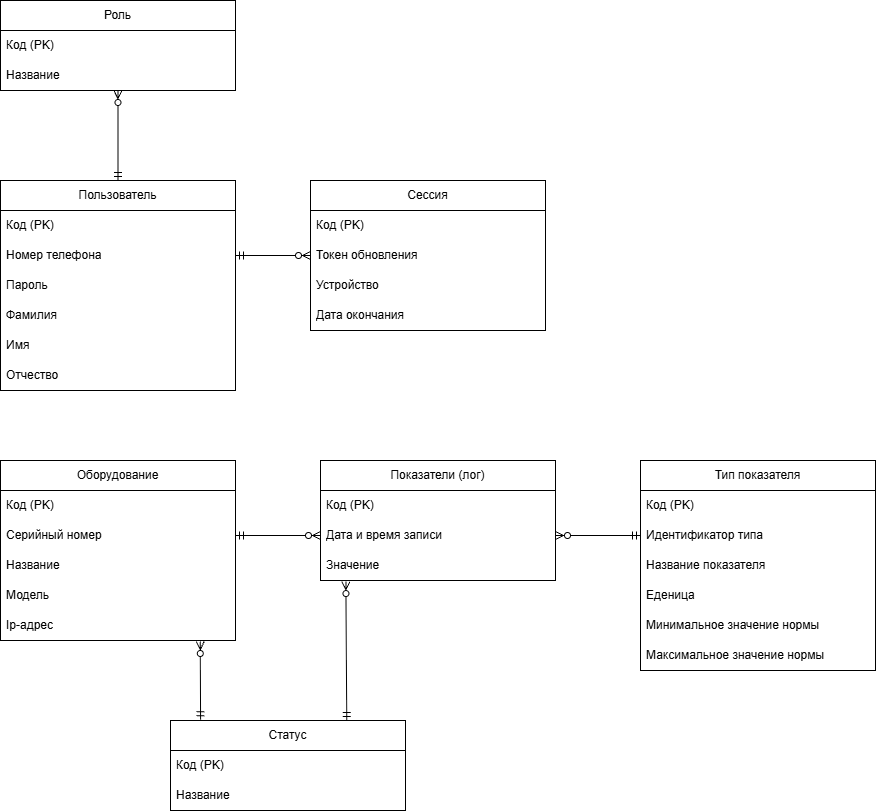

The diagram above was exported from draw.io. Its source (the exported page's mxGraphModel, read from the mxfile embedded in the PNG):
<mxGraphModel dx="2745" dy="1840" grid="1" gridSize="10" guides="1" tooltips="1" connect="1" arrows="1" fold="1" page="1" pageScale="1" pageWidth="827" pageHeight="1169" math="0" shadow="0">
  <root>
    <mxCell id="0" />
    <mxCell id="1" parent="0" />
    <mxCell id="Lj2yGyU49_OS2TwKNVH4-7" parent="1" style="swimlane;fontStyle=0;childLayout=stackLayout;horizontal=1;startSize=30;horizontalStack=0;resizeParent=1;resizeParentMax=0;resizeLast=0;collapsible=1;marginBottom=0;whiteSpace=wrap;html=1;" value="Роль" vertex="1">
      <mxGeometry height="90" width="235" x="-920" y="-220" as="geometry" />
    </mxCell>
    <mxCell id="Lj2yGyU49_OS2TwKNVH4-8" parent="Lj2yGyU49_OS2TwKNVH4-7" style="text;strokeColor=none;fillColor=none;align=left;verticalAlign=middle;spacingLeft=4;spacingRight=4;overflow=hidden;points=[[0,0.5],[1,0.5]];portConstraint=eastwest;rotatable=0;whiteSpace=wrap;html=1;" value="Код (PK)" vertex="1">
      <mxGeometry height="30" width="235" y="30" as="geometry" />
    </mxCell>
    <mxCell id="Lj2yGyU49_OS2TwKNVH4-9" parent="Lj2yGyU49_OS2TwKNVH4-7" style="text;strokeColor=none;fillColor=none;align=left;verticalAlign=middle;spacingLeft=4;spacingRight=4;overflow=hidden;points=[[0,0.5],[1,0.5]];portConstraint=eastwest;rotatable=0;whiteSpace=wrap;html=1;" value="Название&amp;nbsp;" vertex="1">
      <mxGeometry height="30" width="235" y="60" as="geometry" />
    </mxCell>
    <mxCell id="Lj2yGyU49_OS2TwKNVH4-12" parent="1" style="swimlane;fontStyle=0;childLayout=stackLayout;horizontal=1;startSize=30;horizontalStack=0;resizeParent=1;resizeParentMax=0;resizeLast=0;collapsible=1;marginBottom=0;whiteSpace=wrap;html=1;" value="Пользователь" vertex="1">
      <mxGeometry height="210" width="235" x="-920" y="-40" as="geometry" />
    </mxCell>
    <mxCell id="Lj2yGyU49_OS2TwKNVH4-13" parent="Lj2yGyU49_OS2TwKNVH4-12" style="text;strokeColor=none;fillColor=none;align=left;verticalAlign=middle;spacingLeft=4;spacingRight=4;overflow=hidden;points=[[0,0.5],[1,0.5]];portConstraint=eastwest;rotatable=0;whiteSpace=wrap;html=1;" value="Код (PK)" vertex="1">
      <mxGeometry height="30" width="235" y="30" as="geometry" />
    </mxCell>
    <mxCell id="Lj2yGyU49_OS2TwKNVH4-15" parent="Lj2yGyU49_OS2TwKNVH4-12" style="text;strokeColor=none;fillColor=none;align=left;verticalAlign=middle;spacingLeft=4;spacingRight=4;overflow=hidden;points=[[0,0.5],[1,0.5]];portConstraint=eastwest;rotatable=0;whiteSpace=wrap;html=1;" value="Номер телефона" vertex="1">
      <mxGeometry height="30" width="235" y="60" as="geometry" />
    </mxCell>
    <mxCell id="Lj2yGyU49_OS2TwKNVH4-18" parent="Lj2yGyU49_OS2TwKNVH4-12" style="text;strokeColor=none;fillColor=none;align=left;verticalAlign=middle;spacingLeft=4;spacingRight=4;overflow=hidden;points=[[0,0.5],[1,0.5]];portConstraint=eastwest;rotatable=0;whiteSpace=wrap;html=1;" value="Пароль" vertex="1">
      <mxGeometry height="30" width="235" y="90" as="geometry" />
    </mxCell>
    <mxCell id="Lj2yGyU49_OS2TwKNVH4-14" parent="Lj2yGyU49_OS2TwKNVH4-12" style="text;strokeColor=none;fillColor=none;align=left;verticalAlign=middle;spacingLeft=4;spacingRight=4;overflow=hidden;points=[[0,0.5],[1,0.5]];portConstraint=eastwest;rotatable=0;whiteSpace=wrap;html=1;" value="Фамилия" vertex="1">
      <mxGeometry height="30" width="235" y="120" as="geometry" />
    </mxCell>
    <mxCell id="Lj2yGyU49_OS2TwKNVH4-16" parent="Lj2yGyU49_OS2TwKNVH4-12" style="text;strokeColor=none;fillColor=none;align=left;verticalAlign=middle;spacingLeft=4;spacingRight=4;overflow=hidden;points=[[0,0.5],[1,0.5]];portConstraint=eastwest;rotatable=0;whiteSpace=wrap;html=1;" value="Имя" vertex="1">
      <mxGeometry height="30" width="235" y="150" as="geometry" />
    </mxCell>
    <mxCell id="Lj2yGyU49_OS2TwKNVH4-17" parent="Lj2yGyU49_OS2TwKNVH4-12" style="text;strokeColor=none;fillColor=none;align=left;verticalAlign=middle;spacingLeft=4;spacingRight=4;overflow=hidden;points=[[0,0.5],[1,0.5]];portConstraint=eastwest;rotatable=0;whiteSpace=wrap;html=1;" value="Отчество" vertex="1">
      <mxGeometry height="30" width="235" y="180" as="geometry" />
    </mxCell>
    <mxCell id="Lj2yGyU49_OS2TwKNVH4-24" edge="1" parent="1" style="edgeStyle=orthogonalEdgeStyle;rounded=0;orthogonalLoop=1;jettySize=auto;html=1;entryX=0.5;entryY=0;entryDx=0;entryDy=0;startArrow=ERzeroToMany;startFill=0;endArrow=ERmandOne;endFill=0;" target="Lj2yGyU49_OS2TwKNVH4-12">
      <mxGeometry relative="1" as="geometry">
        <Array as="points">
          <mxPoint x="-802" y="-110" />
          <mxPoint x="-802" y="-110" />
        </Array>
        <mxPoint x="-802.5" y="-130" as="sourcePoint" />
      </mxGeometry>
    </mxCell>
    <mxCell id="Lj2yGyU49_OS2TwKNVH4-56" parent="1" style="swimlane;fontStyle=0;childLayout=stackLayout;horizontal=1;startSize=30;horizontalStack=0;resizeParent=1;resizeParentMax=0;resizeLast=0;collapsible=1;marginBottom=0;whiteSpace=wrap;html=1;" value="Оборудование" vertex="1">
      <mxGeometry height="180" width="235" x="-920" y="240" as="geometry" />
    </mxCell>
    <mxCell id="Lj2yGyU49_OS2TwKNVH4-57" parent="Lj2yGyU49_OS2TwKNVH4-56" style="text;strokeColor=none;fillColor=none;align=left;verticalAlign=middle;spacingLeft=4;spacingRight=4;overflow=hidden;points=[[0,0.5],[1,0.5]];portConstraint=eastwest;rotatable=0;whiteSpace=wrap;html=1;" value="Код (PK)" vertex="1">
      <mxGeometry height="30" width="235" y="30" as="geometry" />
    </mxCell>
    <mxCell id="Lj2yGyU49_OS2TwKNVH4-60" parent="Lj2yGyU49_OS2TwKNVH4-56" style="text;strokeColor=none;fillColor=none;align=left;verticalAlign=middle;spacingLeft=4;spacingRight=4;overflow=hidden;points=[[0,0.5],[1,0.5]];portConstraint=eastwest;rotatable=0;whiteSpace=wrap;html=1;" value="Серийный номер" vertex="1">
      <mxGeometry height="30" width="235" y="60" as="geometry" />
    </mxCell>
    <mxCell id="S_XLbKqzm5HJf2oNgOvF-23" parent="Lj2yGyU49_OS2TwKNVH4-56" style="text;strokeColor=none;fillColor=none;align=left;verticalAlign=middle;spacingLeft=4;spacingRight=4;overflow=hidden;points=[[0,0.5],[1,0.5]];portConstraint=eastwest;rotatable=0;whiteSpace=wrap;html=1;" value="Название" vertex="1">
      <mxGeometry height="30" width="235" y="90" as="geometry" />
    </mxCell>
    <mxCell id="Lj2yGyU49_OS2TwKNVH4-59" parent="Lj2yGyU49_OS2TwKNVH4-56" style="text;strokeColor=none;fillColor=none;align=left;verticalAlign=middle;spacingLeft=4;spacingRight=4;overflow=hidden;points=[[0,0.5],[1,0.5]];portConstraint=eastwest;rotatable=0;whiteSpace=wrap;html=1;" value="Модель" vertex="1">
      <mxGeometry height="30" width="235" y="120" as="geometry" />
    </mxCell>
    <mxCell id="Lj2yGyU49_OS2TwKNVH4-61" parent="Lj2yGyU49_OS2TwKNVH4-56" style="text;strokeColor=none;fillColor=none;align=left;verticalAlign=middle;spacingLeft=4;spacingRight=4;overflow=hidden;points=[[0,0.5],[1,0.5]];portConstraint=eastwest;rotatable=0;whiteSpace=wrap;html=1;" value="Ip-адрес" vertex="1">
      <mxGeometry height="30" width="235" y="150" as="geometry" />
    </mxCell>
    <mxCell id="52VU9XKznhfn88aC8VnB-2" parent="1" style="swimlane;fontStyle=0;childLayout=stackLayout;horizontal=1;startSize=30;horizontalStack=0;resizeParent=1;resizeParentMax=0;resizeLast=0;collapsible=1;marginBottom=0;whiteSpace=wrap;html=1;" value="Статус" vertex="1">
      <mxGeometry height="90" width="235" x="-750" y="500" as="geometry" />
    </mxCell>
    <mxCell id="52VU9XKznhfn88aC8VnB-3" parent="52VU9XKznhfn88aC8VnB-2" style="text;strokeColor=none;fillColor=none;align=left;verticalAlign=middle;spacingLeft=4;spacingRight=4;overflow=hidden;points=[[0,0.5],[1,0.5]];portConstraint=eastwest;rotatable=0;whiteSpace=wrap;html=1;" value="Код (PK)" vertex="1">
      <mxGeometry height="30" width="235" y="30" as="geometry" />
    </mxCell>
    <mxCell id="52VU9XKznhfn88aC8VnB-4" parent="52VU9XKznhfn88aC8VnB-2" style="text;strokeColor=none;fillColor=none;align=left;verticalAlign=middle;spacingLeft=4;spacingRight=4;overflow=hidden;points=[[0,0.5],[1,0.5]];portConstraint=eastwest;rotatable=0;whiteSpace=wrap;html=1;" value="Название&amp;nbsp;" vertex="1">
      <mxGeometry height="30" width="235" y="60" as="geometry" />
    </mxCell>
    <mxCell id="S_XLbKqzm5HJf2oNgOvF-5" parent="1" style="swimlane;fontStyle=0;childLayout=stackLayout;horizontal=1;startSize=30;horizontalStack=0;resizeParent=1;resizeParentMax=0;resizeLast=0;collapsible=1;marginBottom=0;whiteSpace=wrap;html=1;" value="Сессия" vertex="1">
      <mxGeometry height="150" width="235" x="-610" y="-40" as="geometry" />
    </mxCell>
    <mxCell id="S_XLbKqzm5HJf2oNgOvF-6" parent="S_XLbKqzm5HJf2oNgOvF-5" style="text;strokeColor=none;fillColor=none;align=left;verticalAlign=middle;spacingLeft=4;spacingRight=4;overflow=hidden;points=[[0,0.5],[1,0.5]];portConstraint=eastwest;rotatable=0;whiteSpace=wrap;html=1;" value="Код (PK)" vertex="1">
      <mxGeometry height="30" width="235" y="30" as="geometry" />
    </mxCell>
    <mxCell id="S_XLbKqzm5HJf2oNgOvF-8" parent="S_XLbKqzm5HJf2oNgOvF-5" style="text;strokeColor=none;fillColor=none;align=left;verticalAlign=middle;spacingLeft=4;spacingRight=4;overflow=hidden;points=[[0,0.5],[1,0.5]];portConstraint=eastwest;rotatable=0;whiteSpace=wrap;html=1;" value="Токен обновления" vertex="1">
      <mxGeometry height="30" width="235" y="60" as="geometry" />
    </mxCell>
    <mxCell id="S_XLbKqzm5HJf2oNgOvF-9" parent="S_XLbKqzm5HJf2oNgOvF-5" style="text;strokeColor=none;fillColor=none;align=left;verticalAlign=middle;spacingLeft=4;spacingRight=4;overflow=hidden;points=[[0,0.5],[1,0.5]];portConstraint=eastwest;rotatable=0;whiteSpace=wrap;html=1;" value="Устройство" vertex="1">
      <mxGeometry height="30" width="235" y="90" as="geometry" />
    </mxCell>
    <mxCell id="S_XLbKqzm5HJf2oNgOvF-10" parent="S_XLbKqzm5HJf2oNgOvF-5" style="text;strokeColor=none;fillColor=none;align=left;verticalAlign=middle;spacingLeft=4;spacingRight=4;overflow=hidden;points=[[0,0.5],[1,0.5]];portConstraint=eastwest;rotatable=0;whiteSpace=wrap;html=1;" value="Дата окончания" vertex="1">
      <mxGeometry height="30" width="235" y="120" as="geometry" />
    </mxCell>
    <mxCell id="S_XLbKqzm5HJf2oNgOvF-11" edge="1" parent="1" style="endArrow=ERmandOne;html=1;rounded=0;exitX=0;exitY=0.5;exitDx=0;exitDy=0;entryX=1;entryY=0.5;entryDx=0;entryDy=0;startArrow=ERzeroToMany;startFill=0;endFill=0;" target="Lj2yGyU49_OS2TwKNVH4-15" value="">
      <mxGeometry height="50" relative="1" width="50" as="geometry">
        <mxPoint x="-610" y="35" as="sourcePoint" />
        <mxPoint x="-570" y="30" as="targetPoint" />
      </mxGeometry>
    </mxCell>
    <mxCell id="S_XLbKqzm5HJf2oNgOvF-13" parent="1" style="swimlane;fontStyle=0;childLayout=stackLayout;horizontal=1;startSize=30;horizontalStack=0;resizeParent=1;resizeParentMax=0;resizeLast=0;collapsible=1;marginBottom=0;whiteSpace=wrap;html=1;" value="Показатели (лог)" vertex="1">
      <mxGeometry height="120" width="235" x="-600" y="240" as="geometry" />
    </mxCell>
    <mxCell id="S_XLbKqzm5HJf2oNgOvF-14" parent="S_XLbKqzm5HJf2oNgOvF-13" style="text;strokeColor=none;fillColor=none;align=left;verticalAlign=middle;spacingLeft=4;spacingRight=4;overflow=hidden;points=[[0,0.5],[1,0.5]];portConstraint=eastwest;rotatable=0;whiteSpace=wrap;html=1;" value="Код (PK)" vertex="1">
      <mxGeometry height="30" width="235" y="30" as="geometry" />
    </mxCell>
    <mxCell id="S_XLbKqzm5HJf2oNgOvF-24" parent="S_XLbKqzm5HJf2oNgOvF-13" style="text;strokeColor=none;fillColor=none;align=left;verticalAlign=middle;spacingLeft=4;spacingRight=4;overflow=hidden;points=[[0,0.5],[1,0.5]];portConstraint=eastwest;rotatable=0;whiteSpace=wrap;html=1;" value="Дата и время записи" vertex="1">
      <mxGeometry height="30" width="235" y="60" as="geometry" />
    </mxCell>
    <mxCell id="S_XLbKqzm5HJf2oNgOvF-27" parent="S_XLbKqzm5HJf2oNgOvF-13" style="text;strokeColor=none;fillColor=none;align=left;verticalAlign=middle;spacingLeft=4;spacingRight=4;overflow=hidden;points=[[0,0.5],[1,0.5]];portConstraint=eastwest;rotatable=0;whiteSpace=wrap;html=1;" value="Значение" vertex="1">
      <mxGeometry height="30" width="235" y="90" as="geometry" />
    </mxCell>
    <mxCell id="S_XLbKqzm5HJf2oNgOvF-19" edge="1" parent="1" source="Lj2yGyU49_OS2TwKNVH4-61" style="endArrow=ERmandOne;html=1;rounded=0;exitX=0.85;exitY=1.033;exitDx=0;exitDy=0;exitPerimeter=0;entryX=0.128;entryY=-0.009;entryDx=0;entryDy=0;entryPerimeter=0;startArrow=ERzeroToMany;startFill=0;endFill=0;" target="52VU9XKznhfn88aC8VnB-2" value="">
      <mxGeometry height="50" relative="1" width="50" as="geometry">
        <mxPoint x="-685" y="470" as="sourcePoint" />
        <mxPoint x="-635" y="420" as="targetPoint" />
      </mxGeometry>
    </mxCell>
    <mxCell id="S_XLbKqzm5HJf2oNgOvF-20" edge="1" parent="1" style="endArrow=ERmandOne;html=1;rounded=0;entryX=0;entryY=0.5;entryDx=0;entryDy=0;exitX=1;exitY=0.5;exitDx=0;exitDy=0;startArrow=ERzeroToMany;startFill=0;endFill=0;" target="S_XLbKqzm5HJf2oNgOvF-34" value="">
      <mxGeometry height="50" relative="1" width="50" as="geometry">
        <Array as="points" />
        <mxPoint x="-365" y="315" as="sourcePoint" />
        <mxPoint x="-320.0000000000001" y="539.2799999999999" as="targetPoint" />
      </mxGeometry>
    </mxCell>
    <mxCell id="S_XLbKqzm5HJf2oNgOvF-21" edge="1" parent="1" style="endArrow=ERmandOne;html=1;rounded=0;exitX=0;exitY=0.5;exitDx=0;exitDy=0;entryX=1;entryY=0.5;entryDx=0;entryDy=0;startArrow=ERzeroToMany;startFill=0;endFill=0;" value="">
      <mxGeometry height="50" relative="1" width="50" as="geometry">
        <mxPoint x="-600" y="315" as="sourcePoint" />
        <mxPoint x="-685" y="315" as="targetPoint" />
      </mxGeometry>
    </mxCell>
    <mxCell id="S_XLbKqzm5HJf2oNgOvF-29" parent="1" style="swimlane;fontStyle=0;childLayout=stackLayout;horizontal=1;startSize=30;horizontalStack=0;resizeParent=1;resizeParentMax=0;resizeLast=0;collapsible=1;marginBottom=0;whiteSpace=wrap;html=1;" value="Тип показателя" vertex="1">
      <mxGeometry height="210" width="235" x="-280" y="240" as="geometry" />
    </mxCell>
    <mxCell id="S_XLbKqzm5HJf2oNgOvF-30" parent="S_XLbKqzm5HJf2oNgOvF-29" style="text;strokeColor=none;fillColor=none;align=left;verticalAlign=middle;spacingLeft=4;spacingRight=4;overflow=hidden;points=[[0,0.5],[1,0.5]];portConstraint=eastwest;rotatable=0;whiteSpace=wrap;html=1;" value="Код (PK)" vertex="1">
      <mxGeometry height="30" width="235" y="30" as="geometry" />
    </mxCell>
    <mxCell id="S_XLbKqzm5HJf2oNgOvF-34" parent="S_XLbKqzm5HJf2oNgOvF-29" style="text;strokeColor=none;fillColor=none;align=left;verticalAlign=middle;spacingLeft=4;spacingRight=4;overflow=hidden;points=[[0,0.5],[1,0.5]];portConstraint=eastwest;rotatable=0;whiteSpace=wrap;html=1;" value="Идентификатор типа" vertex="1">
      <mxGeometry height="30" width="235" y="60" as="geometry" />
    </mxCell>
    <mxCell id="S_XLbKqzm5HJf2oNgOvF-35" parent="S_XLbKqzm5HJf2oNgOvF-29" style="text;strokeColor=none;fillColor=none;align=left;verticalAlign=middle;spacingLeft=4;spacingRight=4;overflow=hidden;points=[[0,0.5],[1,0.5]];portConstraint=eastwest;rotatable=0;whiteSpace=wrap;html=1;" value="Название показателя" vertex="1">
      <mxGeometry height="30" width="235" y="90" as="geometry" />
    </mxCell>
    <mxCell id="S_XLbKqzm5HJf2oNgOvF-37" parent="S_XLbKqzm5HJf2oNgOvF-29" style="text;strokeColor=none;fillColor=none;align=left;verticalAlign=middle;spacingLeft=4;spacingRight=4;overflow=hidden;points=[[0,0.5],[1,0.5]];portConstraint=eastwest;rotatable=0;whiteSpace=wrap;html=1;" value="Еденица&amp;nbsp;" vertex="1">
      <mxGeometry height="30" width="235" y="120" as="geometry" />
    </mxCell>
    <mxCell id="INgX3yMfmUbaqwGwx8m0-2" parent="S_XLbKqzm5HJf2oNgOvF-29" style="text;strokeColor=none;fillColor=none;align=left;verticalAlign=middle;spacingLeft=4;spacingRight=4;overflow=hidden;points=[[0,0.5],[1,0.5]];portConstraint=eastwest;rotatable=0;whiteSpace=wrap;html=1;" value="Минимальное значение нормы" vertex="1">
      <mxGeometry height="30" width="235" y="150" as="geometry" />
    </mxCell>
    <mxCell id="INgX3yMfmUbaqwGwx8m0-1" parent="S_XLbKqzm5HJf2oNgOvF-29" style="text;strokeColor=none;fillColor=none;align=left;verticalAlign=middle;spacingLeft=4;spacingRight=4;overflow=hidden;points=[[0,0.5],[1,0.5]];portConstraint=eastwest;rotatable=0;whiteSpace=wrap;html=1;" value="Максимальное значение нормы" vertex="1">
      <mxGeometry height="30" width="235" y="180" as="geometry" />
    </mxCell>
    <mxCell id="S_XLbKqzm5HJf2oNgOvF-38" edge="1" parent="1" source="S_XLbKqzm5HJf2oNgOvF-27" style="endArrow=ERmandOne;html=1;rounded=0;entryX=0.75;entryY=0;entryDx=0;entryDy=0;startArrow=ERzeroToMany;startFill=0;endFill=0;exitX=0.108;exitY=1.035;exitDx=0;exitDy=0;exitPerimeter=0;" target="52VU9XKznhfn88aC8VnB-2" value="">
      <mxGeometry height="50" relative="1" width="50" as="geometry">
        <mxPoint x="-580" y="430" as="sourcePoint" />
        <mxPoint x="-390" y="360" as="targetPoint" />
      </mxGeometry>
    </mxCell>
  </root>
</mxGraphModel>